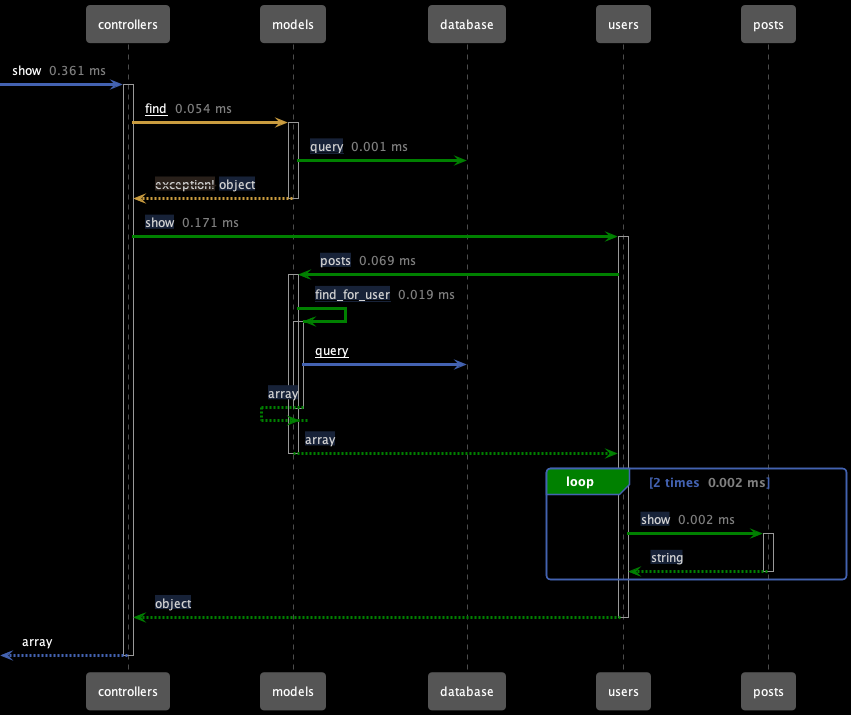

The diagram above was rendered by PlantUML. Its source (embedded in the PNG):
@startuml
!includeurl https://raw.githubusercontent.com/getappmap/plantuml-theme/main/appmap-theme.puml
participant controllers as "controllers"
participant models as "models"
participant database as "database"
participant users as "users"
participant posts as "posts"
  [->controllers: show <color:gray> 0.361 ms</color>
  activate controllers
    controllers-[#CA9C3F]>models: <u>find</u> <color:gray> 0.054 ms</color>
    activate models
      models-[#green]>database: <u><color:lightgray><back:#172238>query</back></color></u> <color:gray> 0.001 ms</color>
    controllers<[#CA9C3F]--models: <color:lightgray><back:#29201A>--exception!--</back></color> <color:lightgray><back:#172238>object</back></color>
    deactivate models
    controllers-[#green]>users: <color:lightgray><back:#172238>show</back></color> <color:gray> 0.171 ms</color>
    activate users
      users-[#green]>models: <color:lightgray><back:#172238>posts</back></color> <color:gray> 0.069 ms</color>
      activate models
        models-[#green]>models: <u><color:lightgray><back:#172238>find_for_user</back></color></u> <color:gray> 0.019 ms</color>
        activate models
          models->database: <u>query</u>
        models<[#green]--models: <color:lightgray><back:#172238>array</back></color>
        deactivate models
      users<[#green]--models: <color:lightgray><back:#172238>array</back></color>
      deactivate models
      Loop#green 2 times <color:gray> 0.002 ms</color>
        users-[#green]>posts: <color:lightgray><back:#172238>show</back></color> <color:gray> 0.002 ms</color>
        activate posts
        users<[#green]--posts: <color:lightgray><back:#172238>string</back></color>
        deactivate posts
      End
    controllers<[#green]--users: <color:lightgray><back:#172238>object</back></color>
    deactivate users
  [<--controllers: array
  deactivate controllers
@enduml